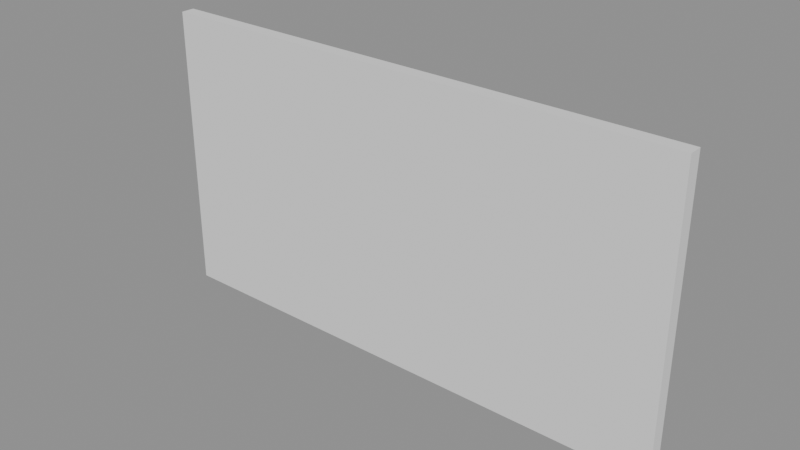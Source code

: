 # Source: GeoNodeWall.blend  (saved by Blender 5.0.118; exported with 4.5.12 LTS)
import bpy
from mathutils import Matrix  # noqa: F401  (used for matrix-valued properties, if any)

bpy.ops.wm.read_factory_settings(use_empty=True)
scene = bpy.context.scene
scene.name = 'Scene'

# ---- collections
col_collection = bpy.data.collections.new('Collection'); scene.collection.children.link(col_collection)

# ---- node groups
ng_geonodewall = bpy.data.node_groups.new('GeoNodeWall', 'GeometryNodeTree')
_s = ng_geonodewall.interface.new_socket(name='Geometry', in_out='OUTPUT', socket_type='NodeSocketGeometry')
_s = ng_geonodewall.interface.new_socket(name='Geometry', in_out='INPUT', socket_type='NodeSocketGeometry')
_s = ng_geonodewall.interface.new_socket(name='Length', in_out='INPUT', socket_type='NodeSocketFloat')
_s.subtype = 'DISTANCE'
_s = ng_geonodewall.interface.new_socket(name='Height', in_out='INPUT', socket_type='NodeSocketFloat')
_s.subtype = 'DISTANCE'
_s = ng_geonodewall.interface.new_socket(name='Thickness', in_out='INPUT', socket_type='NodeSocketFloat')
_s.subtype = 'DISTANCE'
_s = ng_geonodewall.interface.new_socket(name='Left Angle', in_out='INPUT', socket_type='NodeSocketFloat')
_s.subtype = 'ANGLE'
_s = ng_geonodewall.interface.new_socket(name='Right Angle', in_out='INPUT', socket_type='NodeSocketFloat')
_s.subtype = 'ANGLE'
_s = ng_geonodewall.interface.new_socket(name='Top Surface', in_out='INPUT', socket_type='NodeSocketMaterial')
_s = ng_geonodewall.interface.new_socket(name='Bottom Surface', in_out='INPUT', socket_type='NodeSocketMaterial')
_s = ng_geonodewall.interface.new_socket(name='Inside Face', in_out='INPUT', socket_type='NodeSocketMaterial')
_s = ng_geonodewall.interface.new_socket(name='Outside Face', in_out='INPUT', socket_type='NodeSocketMaterial')
_s = ng_geonodewall.interface.new_socket(name='Left Edge', in_out='INPUT', socket_type='NodeSocketMaterial')
_s = ng_geonodewall.interface.new_socket(name='Right Edge', in_out='INPUT', socket_type='NodeSocketMaterial')
ng_geonodewall.is_modifier = True
_N = ng_geonodewall.nodes; _L = ng_geonodewall.links
n0 = _N.new('NodeGroupOutput'); n0.name = 'Group Output'; n0.location = (3186, -365)
n1 = _N.new('GeometryNodeTransform'); n1.name = 'Transform Geometry.001'; n1.location = (1783, -57)
n1.hide = True
n2 = _N.new('GeometryNodeSetMaterial'); n2.name = 'Set Material'; n2.location = (609, 485)
n3 = _N.new('GeometryNodeSetMaterial'); n3.name = 'Set Material.001'; n3.location = (783, 401)
n4 = _N.new('GeometryNodeSetMaterial'); n4.name = 'Set Material.002'; n4.location = (960, 318)
n5 = _N.new('GeometryNodeSetMaterial'); n5.name = 'Set Material.003'; n5.location = (1155, 223)
n6 = _N.new('GeometryNodeSetMaterial'); n6.name = 'Set Material.004'; n6.location = (1344, 142)
n7 = _N.new('GeometryNodeSetMaterial'); n7.name = 'Set Material.005'; n7.location = (1531, 56)
n8 = _N.new('NodeGroupInput'); n8.name = 'Group Input.001'; n8.location = (-446, 453)
n9 = _N.new('GeometryNodeInputNormal'); n9.name = 'Normal'; n9.location = (-528, 600)
n9.legacy_corner_normals = True
n10 = _N.new('ShaderNodeSeparateXYZ'); n10.name = 'Separate XYZ'; n10.location = (-304, 641)
n11 = _N.new('FunctionNodeCompare'); n11.name = 'Compare.001'; n11.location = (39, 525)
n11.label = 'TOP FACE'
n11.hide = True
n11.operation = 'EQUAL'
n11.inputs[1].default_value = 1.0
n11.inputs[6].default_value = (0.0, 0.0, 0.0, 0.0)
n11.inputs[7].default_value = (0.0, 0.0, 0.0, 0.0)
n12 = _N.new('FunctionNodeCompare'); n12.name = 'Compare.002'; n12.location = (39, 477)
n12.label = 'BOTTOM FACE'
n12.hide = True
n12.operation = 'EQUAL'
n12.inputs[1].default_value = -1.0
n12.inputs[6].default_value = (0.0, 0.0, 0.0, 0.0)
n12.inputs[7].default_value = (0.0, 0.0, 0.0, 0.0)
n13 = _N.new('FunctionNodeCompare'); n13.name = 'Compare.003'; n13.location = (39, 709)
n13.label = 'W1'
n13.hide = True
n13.operation = 'EQUAL'
n13.inputs[1].default_value = -1.0
n13.inputs[6].default_value = (0.0, 0.0, 0.0, 0.0)
n13.inputs[7].default_value = (0.0, 0.0, 0.0, 0.0)
n14 = _N.new('FunctionNodeCompare'); n14.name = 'Compare.004'; n14.location = (39, 661)
n14.label = 'W2'
n14.hide = True
n14.operation = 'EQUAL'
n14.inputs[1].default_value = 1.0
n14.inputs[6].default_value = (0.0, 0.0, 0.0, 0.0)
n14.inputs[7].default_value = (0.0, 0.0, 0.0, 0.0)
n15 = _N.new('FunctionNodeCompare'); n15.name = 'Compare.005'; n15.location = (39, 613)
n15.label = 'L1'
n15.hide = True
n15.operation = 'EQUAL'
n15.inputs[1].default_value = -1.0
n15.inputs[6].default_value = (0.0, 0.0, 0.0, 0.0)
n15.inputs[7].default_value = (0.0, 0.0, 0.0, 0.0)
n16 = _N.new('ShaderNodeMath'); n16.name = 'Math'; n16.location = (-258, -282)
n16.hide = True
n16.operation = 'DIVIDE'
n16.inputs[1].default_value = 2.0
n17 = _N.new('ShaderNodeMath'); n17.name = 'Math.001'; n17.location = (-260, -328)
n17.hide = True
n17.operation = 'DIVIDE'
n17.inputs[1].default_value = 2.0
n18 = _N.new('ShaderNodeMath'); n18.name = 'Math.002'; n18.location = (-261, -377)
n18.hide = True
n18.operation = 'DIVIDE'
n18.inputs[1].default_value = 2.0
n19 = _N.new('ShaderNodeCombineXYZ'); n19.name = 'Combine XYZ'; n19.location = (-319, -72)
n20 = _N.new('ShaderNodeCombineXYZ'); n20.name = 'Combine XYZ.001'; n20.location = (7, -282)
n21 = _N.new('ShaderNodeMapRange'); n21.name = 'Map Range'; n21.location = (-266, -460)
n21.hide = True
n21.inputs[0].default_value = 0.0
n21.inputs[3].default_value = 1.0
n21.inputs[4].default_value = -1.0
n22 = _N.new('ShaderNodeMapRange'); n22.name = 'Map Range.001'; n22.location = (-266, -512)
n22.hide = True
n22.inputs[0].default_value = 0.0
n22.inputs[3].default_value = 1.0
n22.inputs[4].default_value = -1.0
n23 = _N.new('ShaderNodeMapRange'); n23.name = 'Map Range.002'; n23.location = (-265, -569)
n23.hide = True
n23.inputs[0].default_value = 0.0
n23.inputs[3].default_value = 1.0
n23.inputs[4].default_value = -1.0
n24 = _N.new('ShaderNodeCombineXYZ'); n24.name = 'Combine XYZ.002'; n24.location = (7, -452)
n25 = _N.new('NodeGroupInput'); n25.name = 'Group Input'; n25.location = (-654, -70)
n26 = _N.new('GeometryNodeMeshCube'); n26.name = 'Cube'; n26.location = (-105, -80)
n27 = _N.new('GeometryNodeTransform'); n27.name = 'Transform Geometry'; n27.location = (228, -58)
n28 = _N.new('FunctionNodeCompare'); n28.name = 'Compare.006'; n28.location = (39, 566)
n28.label = 'L2'
n28.hide = True
n28.operation = 'EQUAL'
n28.inputs[1].default_value = 1.0
n28.inputs[6].default_value = (0.0, 0.0, 0.0, 0.0)
n28.inputs[7].default_value = (0.0, 0.0, 0.0, 0.0)
n29 = _N.new('GeometryNodeSetPosition'); n29.name = 'Set Position.001'; n29.location = (2037, -41)
n30 = _N.new('GeometryNodeInputIndex'); n30.name = 'Index.001'; n30.location = (2035, 31)
n30.hide = True
n31 = _N.new('FunctionNodeCompare'); n31.name = 'Compare.008'; n31.location = (2036, -5)
n31.hide = True
n31.operation = 'EQUAL'
n31.data_type = 'INT'
n31.inputs[3].default_value = 6
n32 = _N.new('GeometryNodeSetPosition'); n32.name = 'Set Position.002'; n32.location = (2224, -119)
n33 = _N.new('GeometryNodeInputIndex'); n33.name = 'Index.002'; n33.location = (2224, -45)
n33.hide = True
n34 = _N.new('FunctionNodeCompare'); n34.name = 'Compare.009'; n34.location = (2224, -81)
n34.hide = True
n34.operation = 'EQUAL'
n34.data_type = 'INT'
n34.inputs[3].default_value = 2
n35 = _N.new('NodeGroupInput'); n35.name = 'Group Input.002'; n35.location = (1168, -450)
n36 = _N.new('ShaderNodeMath'); n36.name = 'Math.003'; n36.location = (1380, -399)
n36.operation = 'TANGENT'
n37 = _N.new('ShaderNodeMath'); n37.name = 'Math.004'; n37.location = (1599, -416)
n37.operation = 'MULTIPLY'
n38 = _N.new('ShaderNodeCombineXYZ'); n38.name = 'Combine XYZ.003'; n38.location = (1824, -320)
n39 = _N.new('GeometryNodeSetPosition'); n39.name = 'Set Position.003'; n39.location = (2410, -236)
n40 = _N.new('GeometryNodeInputIndex'); n40.name = 'Index.003'; n40.location = (2410, -162)
n40.hide = True
n41 = _N.new('FunctionNodeCompare'); n41.name = 'Compare.010'; n41.location = (2411, -198)
n41.hide = True
n41.operation = 'EQUAL'
n41.data_type = 'INT'
n41.inputs[3].default_value = 7
n42 = _N.new('GeometryNodeSetPosition'); n42.name = 'Set Position.004'; n42.location = (2592, -361)
n43 = _N.new('GeometryNodeInputIndex'); n43.name = 'Index.004'; n43.location = (2592, -287)
n43.hide = True
n44 = _N.new('FunctionNodeCompare'); n44.name = 'Compare.011'; n44.location = (2593, -324)
n44.hide = True
n44.operation = 'EQUAL'
n44.data_type = 'INT'
n44.inputs[3].default_value = 3
n45 = _N.new('ShaderNodeCombineXYZ'); n45.name = 'Combine XYZ.004'; n45.location = (2200, -432)
n46 = _N.new('ShaderNodeMath'); n46.name = 'Math.005'; n46.location = (1778, -573)
n46.operation = 'TANGENT'
n47 = _N.new('ShaderNodeMath'); n47.name = 'Math.006'; n47.location = (1965, -637)
n47.operation = 'MULTIPLY'
n48 = _N.new('GeometryNodeInputPosition'); n48.name = 'UV_Position'; n48.location = (1557, -878)
n49 = _N.new('GeometryNodeInputNormal'); n49.name = 'UV_Normal'; n49.location = (1557, -1078)
n50 = _N.new('ShaderNodeSeparateXYZ'); n50.name = 'UV_Sep_Position'; n50.location = (1757, -878)
n51 = _N.new('ShaderNodeSeparateXYZ'); n51.name = 'UV_Sep_Normal'; n51.location = (1757, -1078)
n52 = _N.new('ShaderNodeMath'); n52.name = 'UV_Abs_NX'; n52.location = (1957, -1028)
n52.hide = True
n52.operation = 'ABSOLUTE'
n53 = _N.new('ShaderNodeMath'); n53.name = 'UV_Abs_NY'; n53.location = (1957, -1128)
n53.hide = True
n53.operation = 'ABSOLUTE'
n54 = _N.new('ShaderNodeMath'); n54.name = 'UV_Abs_NZ'; n54.location = (1957, -1228)
n54.hide = True
n54.operation = 'ABSOLUTE'
n55 = _N.new('ShaderNodeMath'); n55.name = 'UV_Mul_U1'; n55.location = (2157, -878)
n55.hide = True
n55.operation = 'MULTIPLY'
n56 = _N.new('ShaderNodeMath'); n56.name = 'UV_Mul_U2'; n56.location = (2157, -978)
n56.hide = True
n56.operation = 'MULTIPLY'
n57 = _N.new('ShaderNodeMath'); n57.name = 'UV_Mul_U3'; n57.location = (2157, -1078)
n57.hide = True
n57.operation = 'MULTIPLY'
n58 = _N.new('ShaderNodeMath'); n58.name = 'UV_Add_U1'; n58.location = (2357, -928)
n59 = _N.new('ShaderNodeMath'); n59.name = 'UV_Add_U2'; n59.location = (2557, -928)
n60 = _N.new('ShaderNodeMath'); n60.name = 'UV_Mul_V1'; n60.location = (2157, -1178)
n60.hide = True
n60.operation = 'MULTIPLY'
n61 = _N.new('ShaderNodeMath'); n61.name = 'UV_Mul_V2'; n61.location = (2157, -1278)
n61.hide = True
n61.operation = 'MULTIPLY'
n62 = _N.new('ShaderNodeMath'); n62.name = 'UV_Mul_V3'; n62.location = (2157, -1378)
n62.hide = True
n62.operation = 'MULTIPLY'
n63 = _N.new('ShaderNodeMath'); n63.name = 'UV_Add_V1'; n63.location = (2357, -1228)
n64 = _N.new('ShaderNodeMath'); n64.name = 'UV_Add_V2'; n64.location = (2557, -1228)
n65 = _N.new('ShaderNodeCombineXYZ'); n65.name = 'UV_Combine'; n65.location = (2757, -1078)
n66 = _N.new('GeometryNodeStoreNamedAttribute'); n66.name = 'UV_Store'; n66.location = (2957, -578)
n66.data_type = 'FLOAT2'
n66.domain = 'CORNER'
n66.inputs[2].default_value = 'UVMap'
_L.new(n25.outputs[1], n19.inputs[0])
_L.new(n25.outputs[3], n19.inputs[1])
_L.new(n25.outputs[2], n19.inputs[2])
_L.new(n19.outputs[0], n26.inputs[0])
_L.new(n25.outputs[1], n16.inputs[0])
_L.new(n16.outputs[0], n20.inputs[0])
_L.new(n20.outputs[0], n27.inputs[1])
_L.new(n25.outputs[3], n17.inputs[0])
_L.new(n17.outputs[0], n20.inputs[1])
_L.new(n25.outputs[2], n18.inputs[0])
_L.new(n18.outputs[0], n20.inputs[2])
_L.new(n21.outputs[0], n24.inputs[0])
_L.new(n22.outputs[0], n24.inputs[1])
_L.new(n23.outputs[0], n24.inputs[2])
_L.new(n9.outputs[0], n10.inputs[0])
_L.new(n8.outputs[6], n2.inputs[2])
_L.new(n27.outputs[0], n2.inputs[0])
_L.new(n11.outputs[0], n2.inputs[1])
_L.new(n10.outputs[2], n11.inputs[0])
_L.new(n10.outputs[2], n12.inputs[0])
_L.new(n2.outputs[0], n3.inputs[0])
_L.new(n12.outputs[0], n3.inputs[1])
_L.new(n8.outputs[7], n3.inputs[2])
_L.new(n8.outputs[8], n4.inputs[2])
_L.new(n3.outputs[0], n4.inputs[0])
_L.new(n7.outputs[0], n1.inputs[0])
_L.new(n13.outputs[0], n4.inputs[1])
_L.new(n10.outputs[0], n13.inputs[0])
_L.new(n10.outputs[0], n14.inputs[0])
_L.new(n4.outputs[0], n5.inputs[0])
_L.new(n8.outputs[9], n5.inputs[2])
_L.new(n14.outputs[0], n5.inputs[1])
_L.new(n5.outputs[0], n6.inputs[0])
_L.new(n8.outputs[10], n6.inputs[2])
_L.new(n10.outputs[1], n15.inputs[0])
_L.new(n10.outputs[1], n28.inputs[0])
_L.new(n15.outputs[0], n6.inputs[1])
_L.new(n6.outputs[0], n7.inputs[0])
_L.new(n8.outputs[11], n7.inputs[2])
_L.new(n28.outputs[0], n7.inputs[1])
_L.new(n26.outputs[0], n27.inputs[0])
_L.new(n1.outputs[0], n29.inputs[0])
_L.new(n30.outputs[0], n31.inputs[2])
_L.new(n31.outputs[0], n29.inputs[1])
_L.new(n33.outputs[0], n34.inputs[2])
_L.new(n34.outputs[0], n32.inputs[1])
_L.new(n29.outputs[0], n32.inputs[0])
_L.new(n35.outputs[4], n36.inputs[0])
_L.new(n36.outputs[0], n37.inputs[0])
_L.new(n35.outputs[3], n37.inputs[1])
_L.new(n38.outputs[0], n32.inputs[3])
_L.new(n37.outputs[0], n38.inputs[0])
_L.new(n38.outputs[0], n29.inputs[3])
_L.new(n40.outputs[0], n41.inputs[2])
_L.new(n41.outputs[0], n39.inputs[1])
_L.new(n32.outputs[0], n39.inputs[0])
_L.new(n43.outputs[0], n44.inputs[2])
_L.new(n44.outputs[0], n42.inputs[1])
_L.new(n39.outputs[0], n42.inputs[0])
_L.new(n45.outputs[0], n39.inputs[3])
_L.new(n45.outputs[0], n42.inputs[3])
_L.new(n46.outputs[0], n47.inputs[0])
_L.new(n35.outputs[5], n46.inputs[0])
_L.new(n47.outputs[0], n45.inputs[0])
_L.new(n35.outputs[3], n47.inputs[1])
_L.new(n48.outputs[0], n50.inputs[0])
_L.new(n49.outputs[0], n51.inputs[0])
_L.new(n51.outputs[0], n52.inputs[0])
_L.new(n51.outputs[1], n53.inputs[0])
_L.new(n51.outputs[2], n54.inputs[0])
_L.new(n52.outputs[0], n55.inputs[0])
_L.new(n50.outputs[1], n55.inputs[1])
_L.new(n53.outputs[0], n56.inputs[0])
_L.new(n50.outputs[0], n56.inputs[1])
_L.new(n54.outputs[0], n57.inputs[0])
_L.new(n50.outputs[0], n57.inputs[1])
_L.new(n55.outputs[0], n58.inputs[0])
_L.new(n56.outputs[0], n58.inputs[1])
_L.new(n58.outputs[0], n59.inputs[0])
_L.new(n57.outputs[0], n59.inputs[1])
_L.new(n52.outputs[0], n60.inputs[0])
_L.new(n50.outputs[2], n60.inputs[1])
_L.new(n53.outputs[0], n61.inputs[0])
_L.new(n50.outputs[2], n61.inputs[1])
_L.new(n54.outputs[0], n62.inputs[0])
_L.new(n50.outputs[1], n62.inputs[1])
_L.new(n60.outputs[0], n63.inputs[0])
_L.new(n61.outputs[0], n63.inputs[1])
_L.new(n63.outputs[0], n64.inputs[0])
_L.new(n62.outputs[0], n64.inputs[1])
_L.new(n59.outputs[0], n65.inputs[0])
_L.new(n64.outputs[0], n65.inputs[1])
_L.new(n42.outputs[0], n66.inputs[0])
_L.new(n65.outputs[0], n66.inputs[3])
_L.new(n66.outputs[0], n0.inputs[0])
n0.is_active_output = True

# ---- meshes
me_wall = bpy.data.meshes.new('Wall')
me_wall.from_pydata([], [], [])
me_wall.update()

# ---- objects
ob_wall = bpy.data.objects.new('Wall', me_wall)
ob_obj_x = bpy.data.objects.new('obj_x', None)

# ---- transforms, parenting, visibility, modifiers, constraints
ob_wall.location = (0.0, 0.0, 0.0)
_m = ob_wall.modifiers.new('GeoNodeWall', 'NODES')
_m.node_group = ng_geonodewall
_gi = [s.identifier for s in ng_geonodewall.interface.items_tree if s.item_type == 'SOCKET' and s.in_out == 'INPUT']
_m[_gi[1]] = 4.465  # Length
_m[_gi[2]] = 2.438  # Height
_m[_gi[3]] = 0.1143  # Thickness
_m[_gi[6]] = None  # Top Surface
_m[_gi[7]] = None  # Bottom Surface
_m[_gi[8]] = None  # Inside Face
_m[_gi[9]] = None  # Outside Face
_m[_gi[10]] = None  # Left Edge
_m[_gi[11]] = None  # Right Edge
ob_obj_x.parent = ob_wall
ob_obj_x.location = (4.465, 0.0, 0.0)
ob_obj_x.lock_location = (False, True, True)
ob_obj_x.lock_rotation = (True, True, True)
ob_obj_x.empty_display_size = 0.01

# ---- collection membership
scene.collection.objects.link(ob_wall)
scene.collection.objects.link(ob_obj_x)

# ---- scene / render settings (as saved in the file)
scene.frame_start = 1; scene.frame_end = 250; scene.frame_set(1)
scene.render.engine = 'BLENDER_EEVEE_NEXT'
scene.render.bake_bias = 0.0
scene.render.bake_samples = 0
bpy.context.view_layer.update()

# ---- added for rendering (the .blend has no active camera and no usable light): camera, sun + grey world if the file has none
cam_auto = bpy.data.cameras.new('AutoCamera')
cam_auto.lens = 50.0
cam_auto.sensor_width = 36.0
cam_auto.clip_end = 1000.0
ob_auto_camera = bpy.data.objects.new('AutoCamera', cam_auto)
scene.collection.objects.link(ob_auto_camera)
ob_auto_camera.location = (6.94093, -5.59286, 4.98587)
ob_auto_camera.rotation_euler = (1.09748, -7.21219e-08, 0.694738)
scene.camera = ob_auto_camera
light_auto_sun = bpy.data.lights.new('AutoSun', 'SUN')
light_auto_sun.energy = 3.0
light_auto_sun.angle = 0.0523599
ob_auto_sun = bpy.data.objects.new('AutoSun', light_auto_sun)
scene.collection.objects.link(ob_auto_sun)
ob_auto_sun.rotation_euler = (0.872665, 0.174533, 0.523599)
if scene.world is None:
    world_auto = bpy.data.worlds.new('AutoWorld')
    world_auto.color = (0.3, 0.3, 0.3)
    scene.world = world_auto
bpy.context.view_layer.update()
